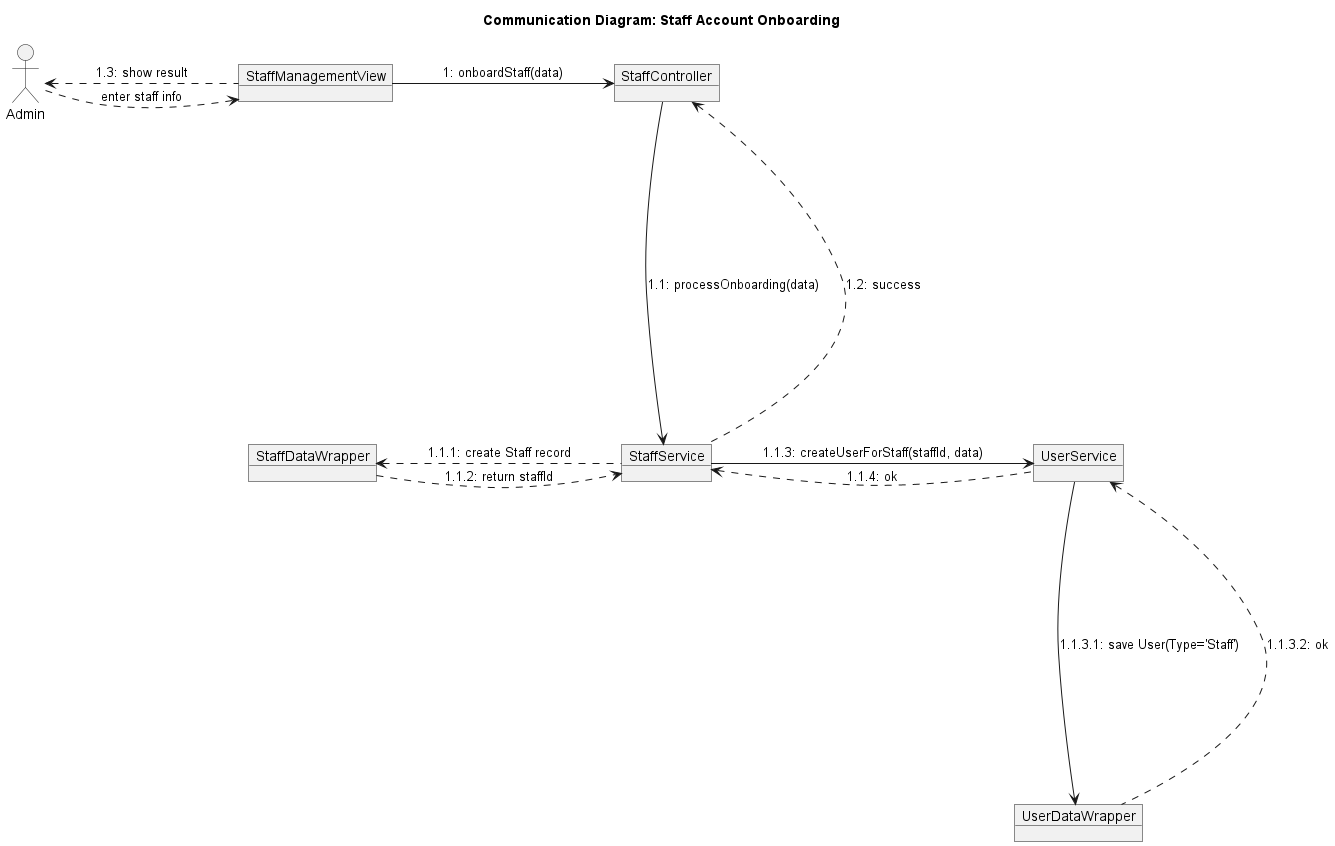

The diagram above was rendered by PlantUML. Its source (embedded in the PNG):
@startuml
title Communication Diagram: Staff Account Onboarding

skinparam shadowing false
allow_mixing
skinparam linestyle default
skinparam nodesep 100
skinparam ranksep 100

' --- 1. Participants ---
actor "Admin" as Admin
object "StaffManagementView" as View
object "StaffController" as Controller
object "StaffService" as StaffService
object "StaffDataWrapper" as StaffDB
object "UserService" as UserService
object "UserDataWrapper" as UserDB

' --- 2. Layout Skeleton ---
Admin -[hidden]right- View
View -[hidden]right- Controller
Controller -[hidden]down- StaffService

' StaffService phân nhánh
StaffDB -[hidden]right- StaffService
StaffService -[hidden]right- UserService
UserService -[hidden]down- UserDB

' --- 3. Connections & Messages ---

' Admin Interaction
Admin .right.> View : enter staff info
View .left.> Admin : 1.3: show result

' MVC Flow
View ----> Controller : 1: onboardStaff(data)
Controller ----> StaffService : 1.1: processOnboarding(data)
StaffService .up.> Controller : 1.2: success

' Staff Creation
StaffService .left.> StaffDB : 1.1.1: create Staff record
StaffDB .right.> StaffService : 1.1.2: return staffId

' User Creation Chain
StaffService ----> UserService : 1.1.3: createUserForStaff(staffId, data)
UserService ----> UserDB : 1.1.3.1: save User(Type='Staff')
UserDB .up.> UserService : 1.1.3.2: ok
UserService .left.> StaffService : 1.1.4: ok

@enduml